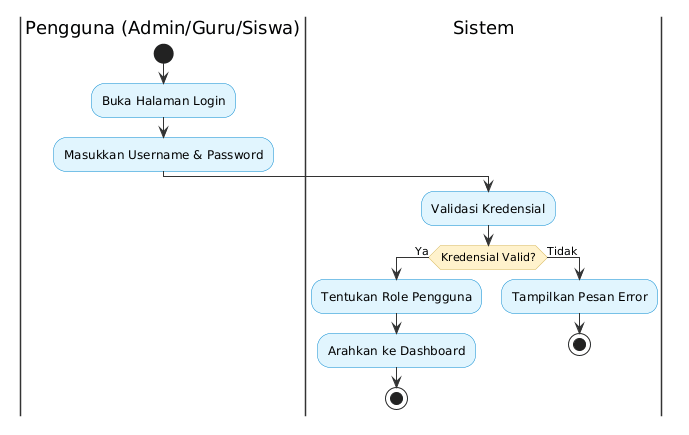

The diagram above was rendered by PlantUML. Its source (embedded in the PNG):
@startuml
skinparam BackgroundColor white
skinparam ActivityBackgroundColor #e1f5fe
skinparam ActivityBorderColor #0288d1
skinparam ActivityDiamondBackgroundColor #fff2cc
skinparam ActivityDiamondBorderColor #d6b656
skinparam SwimlaneBorderColor #333333
skinparam ArrowColor #333333
skinparam DefaultFontName Arial
|Pengguna (Admin/Guru/Siswa)|
start
:Buka Halaman Login;
:Masukkan Username & Password;
|Sistem|
:Validasi Kredensial;
if (Kredensial Valid?) then (Ya)
  :Tentukan Role Pengguna;
  :Arahkan ke Dashboard;
  stop
else (Tidak)
  :Tampilkan Pesan Error;
  stop
endif
@enduml